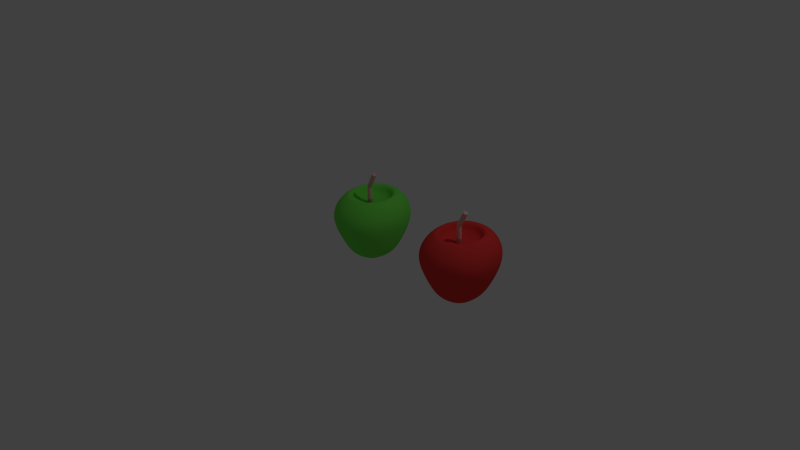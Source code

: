 # Source: maca.blend  (saved by Blender 2.76.0; exported with 4.5.12 LTS)
import bpy
from mathutils import Matrix  # noqa: F401  (used for matrix-valued properties, if any)

bpy.ops.wm.read_factory_settings(use_empty=True)
scene = bpy.context.scene
scene.name = 'Scene'

# ---- collections
col_collection_1 = bpy.data.collections.new('Collection 1'); scene.collection.children.link(col_collection_1)
col_collection_5 = bpy.data.collections.new('Collection 5'); scene.collection.children.link(col_collection_5)

# ---- materials (node trees are filled in below, after node groups)
mat_material = bpy.data.materials.new('Material')
mat_material.alpha_threshold = 0.0
mat_material.use_transparent_shadow = False
mat_material.diffuse_color = (0.1722, 0.8, 0.08638, 1.0)
mat_material.roughness = 0.5
mat_material.line_color = (0.0, 0.0, 0.0, 1.0)
mat_material_004 = bpy.data.materials.new('Material.004')
mat_material_004.alpha_threshold = 0.0
mat_material_004.use_transparent_shadow = False
mat_material_004.diffuse_color = (0.8, 0.04736, 0.04305, 1.0)
mat_material_004.roughness = 0.5
mat_material_004.line_color = (0.0, 0.0, 0.0, 1.0)
mat_material_001 = bpy.data.materials.new('Material.001')
mat_material_001.alpha_threshold = 0.0
mat_material_001.use_transparent_shadow = False
mat_material_001.diffuse_color = (0.8, 0.4604, 0.4117, 1.0)
mat_material_001.roughness = 0.5
mat_material_003 = bpy.data.materials.new('Material.003')
mat_material_003.alpha_threshold = 0.0
mat_material_003.use_transparent_shadow = False
mat_material_003.diffuse_color = (0.8, 0.4604, 0.4117, 1.0)
mat_material_003.roughness = 0.5

# ---- material node trees

# ---- world
world_world = bpy.data.worlds.new('World'); scene.world = world_world
world_world.color = (0.05088, 0.05088, 0.05088)
world_world.use_sun_shadow = False
world_world.sun_shadow_jitter_overblur = 0.0
world_world.cycles.sampling_method = 'MANUAL'
world_world.cycles.sample_map_resolution = 256

# ---- cameras
cam_camera = bpy.data.cameras.new('Camera')
cam_camera.clip_end = 100.0
cam_camera.lens = 35.0
cam_camera.sensor_width = 32.0
cam_camera.sensor_height = 18.0
cam_camera.ortho_scale = 7.314
cam_camera.dof.focus_distance = 0.0
cam_camera.dof.aperture_fstop = 128.0

# ---- lights
light_lamp = bpy.data.lights.new('Lamp', 'POINT')
light_lamp.transmission_factor = 0.0
light_lamp.cutoff_distance = 30.0
light_lamp.energy = 100.0
light_lamp.shadow_buffer_clip_start = 1.001
light_lamp.shadow_soft_size = 0.1
light_lamp.shadow_maximum_resolution = 0.006
light_lamp.use_absolute_resolution = True
light_lamp.cycles.use_multiple_importance_sampling = False

# ---- meshes
me_cube = bpy.data.meshes.new('Cube')
me_cube.from_pydata([(0.5679, 0.5767, -1.584), (0.5679, -0.5726, -1.584), (-0.5815, -0.5726, -1.584), (-0.5815, 0.5767, -1.584), (0.5571, 0.5661, 1.0), (0.5571, -0.562, 1.0), (-0.571, -0.562, 1.0), (-0.571, 0.5661, 1.0), (1.0, 1.0, 0.7111), (1.0, 1.0, -0.6349), (0.9524, -0.9795, -0.5977), (-0.9376, -0.9795, -0.5977), (-1.0, 1.0, -0.6349), (0.9524, -0.9795, 0.6744), (-0.9376, -0.9795, 0.6744), (-1.0, 1.0, 0.7111), (1.179, 1.177, 0.08786), (1.179, -1.178, 0.08786), (0.7504, 0.009179, -1.584), (-0.7607, 0.009179, -1.584), (-0.03605, -1.435, -0.5977), (-0.03286, 0.8379, 1.0), (-0.03318, 0.8536, -1.584), (-0.03318, -0.8495, -1.584), (-0.03286, -0.8337, 1.0), (-0.04593, 1.482, -0.6349), (-0.04593, 1.482, 0.7111), (-0.03605, -1.435, 0.6744), (0.7362, 0.009097, 1.0), (-0.7469, 0.009098, 1.0), (1.253, -0.02276, -0.5977), (-1.232, -0.02276, 0.6744), (-1.232, -0.02276, -0.5977), (1.253, -0.02276, 0.6744), (-0.03983, 0.01262, -1.584), (-1.175, -1.178, 0.08786), (-1.175, 1.177, 0.08786), (-0.05217, -1.745, 0.08786), (1.475, -0.0212, 0.08538), (-0.05217, 1.744, 0.08786), (-1.543, 0.01407, 0.08786), (0.7362, 0.009097, 0.5322), (0.5571, -0.562, 0.5322), (-0.03286, 0.8379, 0.5322), (-0.571, 0.5661, 0.5322), (-0.03286, -0.8337, 0.5322), (-0.571, -0.562, 0.5322), (-0.7469, 0.009098, 0.5322), (-0.03939, 0.01247, 0.5322), (0.5571, 0.5661, 0.5322)], [], [(34, 23, 2, 19), (24, 5, 42, 45), (33, 28, 5, 13), (27, 24, 6, 14), (31, 29, 7, 15), (25, 22, 3, 12), (39, 25, 12, 36), (19, 32, 12, 3), (23, 20, 11, 2), (18, 30, 10, 1), (21, 26, 15, 7), (40, 31, 15, 36), (37, 27, 14, 35), (38, 33, 13, 17), (17, 13, 27, 37), (4, 8, 26, 21), (1, 10, 20, 23), (16, 9, 25, 39), (9, 0, 22, 25), (13, 5, 24, 27), (21, 7, 44, 43), (18, 1, 23, 34), (0, 18, 34, 22), (7, 29, 47, 44), (16, 8, 33, 38), (35, 14, 31, 40), (0, 9, 30, 18), (2, 11, 32, 19), (14, 6, 29, 31), (8, 4, 28, 33), (29, 6, 46, 47), (22, 34, 19, 3), (11, 35, 40, 32), (9, 16, 38, 30), (8, 16, 39, 26), (10, 17, 37, 20), (30, 38, 17, 10), (20, 37, 35, 11), (32, 40, 36, 12), (26, 39, 36, 15), (48, 47, 46, 45), (41, 48, 45, 42), (49, 43, 48, 41), (43, 44, 47, 48), (4, 21, 43, 49), (28, 4, 49, 41), (6, 24, 45, 46), (5, 28, 41, 42)])
me_cube.materials.append(mat_material)
me_cube.use_remesh_preserve_volume = False
me_cube.use_remesh_preserve_attributes = False
me_cube.use_mirror_vertex_groups = False
me_cube.update()
me_cube_001 = bpy.data.meshes.new('Cube.001')
me_cube_001.from_pydata([(0.5679, 0.5767, -1.584), (0.5679, -0.5726, -1.584), (-0.5815, -0.5726, -1.584), (-0.5815, 0.5767, -1.584), (0.5571, 0.5661, 1.0), (0.5571, -0.562, 1.0), (-0.571, -0.562, 1.0), (-0.571, 0.5661, 1.0), (1.0, 1.0, 0.7111), (1.0, 1.0, -0.6349), (0.9524, -0.9795, -0.5977), (-0.9376, -0.9795, -0.5977), (-1.0, 1.0, -0.6349), (0.9524, -0.9795, 0.6744), (-0.9376, -0.9795, 0.6744), (-1.0, 1.0, 0.7111), (1.179, 1.177, 0.08786), (1.179, -1.178, 0.08786), (0.7504, 0.009179, -1.584), (-0.7607, 0.009179, -1.584), (-0.03605, -1.435, -0.5977), (-0.03286, 0.8379, 1.0), (-0.03318, 0.8536, -1.584), (-0.03318, -0.8495, -1.584), (-0.03286, -0.8337, 1.0), (-0.04593, 1.482, -0.6349), (-0.04593, 1.482, 0.7111), (-0.03605, -1.435, 0.6744), (0.7362, 0.009097, 1.0), (-0.7469, 0.009098, 1.0), (1.253, -0.02276, -0.5977), (-1.232, -0.02276, 0.6744), (-1.232, -0.02276, -0.5977), (1.253, -0.02276, 0.6744), (-0.03983, 0.01262, -1.584), (-1.175, -1.178, 0.08786), (-1.175, 1.177, 0.08786), (-0.05217, -1.745, 0.08786), (1.475, -0.0212, 0.08538), (-0.05217, 1.744, 0.08786), (-1.543, 0.01407, 0.08786), (0.7362, 0.009097, 0.5322), (0.5571, -0.562, 0.5322), (-0.03286, 0.8379, 0.5322), (-0.571, 0.5661, 0.5322), (-0.03286, -0.8337, 0.5322), (-0.571, -0.562, 0.5322), (-0.7469, 0.009098, 0.5322), (-0.03939, 0.01247, 0.5322), (0.5571, 0.5661, 0.5322)], [], [(34, 23, 2, 19), (24, 5, 42, 45), (33, 28, 5, 13), (27, 24, 6, 14), (31, 29, 7, 15), (25, 22, 3, 12), (39, 25, 12, 36), (19, 32, 12, 3), (23, 20, 11, 2), (18, 30, 10, 1), (21, 26, 15, 7), (40, 31, 15, 36), (37, 27, 14, 35), (38, 33, 13, 17), (17, 13, 27, 37), (4, 8, 26, 21), (1, 10, 20, 23), (16, 9, 25, 39), (9, 0, 22, 25), (13, 5, 24, 27), (21, 7, 44, 43), (18, 1, 23, 34), (0, 18, 34, 22), (7, 29, 47, 44), (16, 8, 33, 38), (35, 14, 31, 40), (0, 9, 30, 18), (2, 11, 32, 19), (14, 6, 29, 31), (8, 4, 28, 33), (29, 6, 46, 47), (22, 34, 19, 3), (11, 35, 40, 32), (9, 16, 38, 30), (8, 16, 39, 26), (10, 17, 37, 20), (30, 38, 17, 10), (20, 37, 35, 11), (32, 40, 36, 12), (26, 39, 36, 15), (48, 47, 46, 45), (41, 48, 45, 42), (49, 43, 48, 41), (43, 44, 47, 48), (4, 21, 43, 49), (28, 4, 49, 41), (6, 24, 45, 46), (5, 28, 41, 42)])
me_cube_001.materials.append(mat_material_004)
me_cube_001.use_remesh_preserve_volume = False
me_cube_001.use_remesh_preserve_attributes = False
me_cube_001.use_mirror_vertex_groups = False
me_cube_001.update()
me_cylinder = bpy.data.meshes.new('Cylinder')
me_cylinder.from_pydata([(0.0, 1.0, -1.0), (0.0, 1.0, 1.0), (0.1951, 0.9808, -1.0), (0.1951, 0.9808, 1.0), (0.3827, 0.9239, -1.0), (0.3827, 0.9239, 1.0), (0.5556, 0.8315, -1.0), (0.5556, 0.8315, 1.0), (0.7071, 0.7071, -1.0), (0.7071, 0.7071, 1.0), (0.8315, 0.5556, -1.0), (0.8315, 0.5556, 1.0), (0.9239, 0.3827, -1.0), (0.9239, 0.3827, 1.0), (0.9808, 0.1951, -1.0), (0.9808, 0.1951, 1.0), (1.0, 7.55e-08, -1.0), (1.0, 7.55e-08, 1.0), (0.9808, -0.1951, -1.0), (0.9808, -0.1951, 1.0), (0.9239, -0.3827, -1.0), (0.9239, -0.3827, 1.0), (0.8315, -0.5556, -1.0), (0.8315, -0.5556, 1.0), (0.7071, -0.7071, -1.0), (0.7071, -0.7071, 1.0), (0.5556, -0.8315, -1.0), (0.5556, -0.8315, 1.0), (0.3827, -0.9239, -1.0), (0.3827, -0.9239, 1.0), (0.1951, -0.9808, -1.0), (0.1951, -0.9808, 1.0), (-3.258e-07, -1.0, -1.0), (-3.258e-07, -1.0, 1.0), (-0.1951, -0.9808, -1.0), (-0.1951, -0.9808, 1.0), (-0.3827, -0.9239, -1.0), (-0.3827, -0.9239, 1.0), (-0.5556, -0.8315, -1.0), (-0.5556, -0.8315, 1.0), (-0.7071, -0.7071, -1.0), (-0.7071, -0.7071, 1.0), (-0.8315, -0.5556, -1.0), (-0.8315, -0.5556, 1.0), (-0.9239, -0.3827, -1.0), (-0.9239, -0.3827, 1.0), (-0.9808, -0.1951, -1.0), (-0.9808, -0.1951, 1.0), (-1.0, 9.656e-07, -1.0), (-1.0, 9.656e-07, 1.0), (-0.9808, 0.1951, -1.0), (-0.9808, 0.1951, 1.0), (-0.9239, 0.3827, -1.0), (-0.9239, 0.3827, 1.0), (-0.8315, 0.5556, -1.0), (-0.8315, 0.5556, 1.0), (-0.7071, 0.7071, -1.0), (-0.7071, 0.7071, 1.0), (-0.5556, 0.8315, -1.0), (-0.5556, 0.8315, 1.0), (-0.3827, 0.9239, -1.0), (-0.3827, 0.9239, 1.0), (-0.1951, 0.9808, -1.0), (-0.1951, 0.9808, 1.0), (0.0, 1.0, -1.0), (0.1951, 0.9808, -1.0), (0.1951, 0.9808, 1.0), (0.0, 1.0, 1.0), (0.3827, 0.9239, -1.0), (0.3827, 0.9239, 1.0), (0.5556, 0.8315, -1.0), (0.5556, 0.8315, 1.0), (0.7071, 0.7071, -1.0), (0.7071, 0.7071, 1.0), (0.8315, 0.5556, -1.0), (0.8315, 0.5556, 1.0), (0.9239, 0.3827, -1.0), (0.9239, 0.3827, 1.0), (0.9808, 0.1951, -1.0), (0.9808, 0.1951, 1.0), (1.0, 7.55e-08, -1.0), (1.0, 7.55e-08, 1.0), (0.9808, -0.1951, -1.0), (0.9808, -0.1951, 1.0), (0.9239, -0.3827, -1.0), (0.9239, -0.3827, 1.0), (0.8315, -0.5556, -1.0), (0.8315, -0.5556, 1.0), (0.7071, -0.7071, -1.0), (0.7071, -0.7071, 1.0), (0.5556, -0.8315, -1.0), (0.5556, -0.8315, 1.0), (0.3827, -0.9239, -1.0), (0.3827, -0.9239, 1.0), (0.1951, -0.9808, -1.0), (0.1951, -0.9808, 1.0), (-3.258e-07, -1.0, -1.0), (-3.258e-07, -1.0, 1.0), (-0.1951, -0.9808, -1.0), (-0.1951, -0.9808, 1.0), (-0.3827, -0.9239, -1.0), (-0.3827, -0.9239, 1.0), (-0.5556, -0.8315, -1.0), (-0.5556, -0.8315, 1.0), (-0.7071, -0.7071, -1.0), (-0.7071, -0.7071, 1.0), (-0.8315, -0.5556, -1.0), (-0.8315, -0.5556, 1.0), (-0.9239, -0.3827, -1.0), (-0.9239, -0.3827, 1.0), (-0.9808, -0.1951, -1.0), (-0.9808, -0.1951, 1.0), (-1.0, 9.656e-07, -1.0), (-1.0, 9.656e-07, 1.0), (-0.9808, 0.1951, -1.0), (-0.9808, 0.1951, 1.0), (-0.9239, 0.3827, -1.0), (-0.9239, 0.3827, 1.0), (-0.8315, 0.5556, -1.0), (-0.8315, 0.5556, 1.0), (-0.7071, 0.7071, -1.0), (-0.7071, 0.7071, 1.0), (-0.5556, 0.8315, -1.0), (-0.5556, 0.8315, 1.0), (-0.3827, 0.9239, -1.0), (-0.3827, 0.9239, 1.0), (-0.1951, 0.9808, -1.0), (-0.1951, 0.9808, 1.0), (3.321e-07, 1.0, -6.634), (0.1748, 0.9808, -6.721), (0.3429, 0.9239, -6.804), (0.4978, 0.8315, -6.881), (0.6336, 0.7071, -6.948), (0.745, 0.5556, -7.003), (0.8278, 0.3827, -7.044), (0.8788, 0.1951, -7.07), (0.896, 7.55e-08, -7.078), (0.8788, -0.1951, -7.07), (0.8278, -0.3827, -7.044), (0.745, -0.5556, -7.003), (0.6336, -0.7071, -6.948), (0.4978, -0.8315, -6.881), (0.3429, -0.9239, -6.804), (0.1748, -0.9808, -6.721), (4.018e-08, -1.0, -6.634), (-0.1748, -0.9808, -6.548), (-0.3429, -0.9239, -6.464), (-0.4978, -0.8315, -6.388), (-0.6336, -0.7071, -6.32), (-0.745, -0.5556, -6.265), (-0.8278, -0.3827, -6.224), (-0.8788, -0.1951, -6.199), (-0.896, 9.656e-07, -6.19), (-0.8788, 0.1951, -6.199), (-0.8278, 0.3827, -6.224), (-0.745, 0.5556, -6.265), (-0.6336, 0.7071, -6.32), (-0.4978, 0.8315, -6.388), (-0.3429, 0.9239, -6.464), (-0.1748, 0.9808, -6.548), (-3.128, 1.0, -12.95), (-2.954, 0.9808, -13.03), (-2.786, 0.9239, -13.12), (-2.631, 0.8315, -13.19), (-2.495, 0.7071, -13.26), (-2.383, 0.5556, -13.32), (-2.301, 0.3827, -13.36), (-2.25, 0.1951, -13.38), (-2.232, -3.568e-08, -13.39), (-2.25, -0.1951, -13.38), (-2.301, -0.3827, -13.36), (-2.383, -0.5556, -13.32), (-2.495, -0.7071, -13.26), (-2.631, -0.8315, -13.19), (-2.786, -0.9239, -13.12), (-2.954, -0.9808, -13.03), (-3.128, -1.0, -12.95), (-3.303, -0.9808, -12.86), (-3.471, -0.9239, -12.78), (-3.626, -0.8315, -12.7), (-3.762, -0.7071, -12.63), (-3.873, -0.5556, -12.58), (-3.956, -0.3827, -12.54), (-4.007, -0.1951, -12.51), (-4.024, 8.544e-07, -12.5), (-4.007, 0.1951, -12.51), (-3.956, 0.3827, -12.54), (-3.873, 0.5556, -12.58), (-3.762, 0.7071, -12.63), (-3.626, 0.8315, -12.7), (-3.471, 0.9239, -12.78), (-3.303, 0.9808, -12.86)], [], [(0, 2, 3, 1), (2, 4, 5, 3), (4, 6, 7, 5), (6, 8, 9, 7), (8, 10, 11, 9), (10, 12, 13, 11), (12, 14, 15, 13), (14, 16, 17, 15), (16, 18, 19, 17), (18, 20, 21, 19), (20, 22, 23, 21), (22, 24, 25, 23), (24, 26, 27, 25), (26, 28, 29, 27), (28, 30, 31, 29), (30, 32, 33, 31), (32, 34, 35, 33), (34, 36, 37, 35), (36, 38, 39, 37), (38, 40, 41, 39), (40, 42, 43, 41), (42, 44, 45, 43), (44, 46, 47, 45), (46, 48, 49, 47), (48, 50, 51, 49), (50, 52, 53, 51), (52, 54, 55, 53), (54, 56, 57, 55), (56, 58, 59, 57), (58, 60, 61, 59), (3, 5, 7, 9, 11, 13, 15, 17, 19, 21, 23, 25, 27, 29, 31, 33, 35, 37, 39, 41, 43, 45, 47, 49, 51, 53, 55, 57, 59, 61, 63, 1), (62, 0, 1, 63), (60, 62, 63, 61), (0, 62, 60, 58, 56, 54, 52, 50, 48, 46, 44, 42, 40, 38, 36, 34, 32, 30, 28, 26, 24, 22, 20, 18, 16, 14, 12, 10, 8, 6, 4, 2), (64, 67, 66, 65), (65, 66, 69, 68), (68, 69, 71, 70), (70, 71, 73, 72), (72, 73, 75, 74), (74, 75, 77, 76), (76, 77, 79, 78), (78, 79, 81, 80), (80, 81, 83, 82), (82, 83, 85, 84), (84, 85, 87, 86), (86, 87, 89, 88), (88, 89, 91, 90), (90, 91, 93, 92), (92, 93, 95, 94), (94, 95, 97, 96), (96, 97, 99, 98), (98, 99, 101, 100), (100, 101, 103, 102), (102, 103, 105, 104), (104, 105, 107, 106), (106, 107, 109, 108), (108, 109, 111, 110), (110, 111, 113, 112), (112, 113, 115, 114), (114, 115, 117, 116), (116, 117, 119, 118), (118, 119, 121, 120), (120, 121, 123, 122), (122, 123, 125, 124), (66, 67, 127, 125, 123, 121, 119, 117, 115, 113, 111, 109, 107, 105, 103, 101, 99, 97, 95, 93, 91, 89, 87, 85, 83, 81, 79, 77, 75, 73, 71, 69), (126, 127, 67, 64), (124, 125, 127, 126), (104, 106, 149, 148), (147, 148, 180, 179), (122, 124, 158, 157), (78, 80, 136, 135), (96, 98, 145, 144), (114, 116, 154, 153), (70, 72, 132, 131), (88, 90, 141, 140), (106, 108, 150, 149), (124, 126, 159, 158), (80, 82, 137, 136), (98, 100, 146, 145), (116, 118, 155, 154), (72, 74, 133, 132), (90, 92, 142, 141), (64, 65, 129, 128), (108, 110, 151, 150), (126, 64, 128, 159), (82, 84, 138, 137), (100, 102, 147, 146), (118, 120, 156, 155), (74, 76, 134, 133), (92, 94, 143, 142), (110, 112, 152, 151), (65, 68, 130, 129), (84, 86, 139, 138), (102, 104, 148, 147), (120, 122, 157, 156), (76, 78, 135, 134), (94, 96, 144, 143), (112, 114, 153, 152), (68, 70, 131, 130), (86, 88, 140, 139), (160, 161, 162, 163, 164, 165, 166, 167, 168, 169, 170, 171, 172, 173, 174, 175, 176, 177, 178, 179, 180, 181, 182, 183, 184, 185, 186, 187, 188, 189, 190, 191), (134, 135, 167, 166), (148, 149, 181, 180), (135, 136, 168, 167), (149, 150, 182, 181), (136, 137, 169, 168), (150, 151, 183, 182), (137, 138, 170, 169), (151, 152, 184, 183), (138, 139, 171, 170), (152, 153, 185, 184), (139, 140, 172, 171), (153, 154, 186, 185), (140, 141, 173, 172), (154, 155, 187, 186), (141, 142, 174, 173), (128, 129, 161, 160), (155, 156, 188, 187), (142, 143, 175, 174), (129, 130, 162, 161), (156, 157, 189, 188), (143, 144, 176, 175), (130, 131, 163, 162), (157, 158, 190, 189), (144, 145, 177, 176), (131, 132, 164, 163), (158, 159, 191, 190), (145, 146, 178, 177), (132, 133, 165, 164), (159, 128, 160, 191), (146, 147, 179, 178), (133, 134, 166, 165)])
me_cylinder.materials.append(mat_material_001)
me_cylinder.use_remesh_preserve_volume = False
me_cylinder.use_remesh_preserve_attributes = False
me_cylinder.use_mirror_vertex_groups = False
me_cylinder.update()
me_cylinder_001 = bpy.data.meshes.new('Cylinder.001')
me_cylinder_001.from_pydata([(0.0, 1.0, -1.0), (0.0, 1.0, 1.0), (0.1951, 0.9808, -1.0), (0.1951, 0.9808, 1.0), (0.3827, 0.9239, -1.0), (0.3827, 0.9239, 1.0), (0.5556, 0.8315, -1.0), (0.5556, 0.8315, 1.0), (0.7071, 0.7071, -1.0), (0.7071, 0.7071, 1.0), (0.8315, 0.5556, -1.0), (0.8315, 0.5556, 1.0), (0.9239, 0.3827, -1.0), (0.9239, 0.3827, 1.0), (0.9808, 0.1951, -1.0), (0.9808, 0.1951, 1.0), (1.0, 7.55e-08, -1.0), (1.0, 7.55e-08, 1.0), (0.9808, -0.1951, -1.0), (0.9808, -0.1951, 1.0), (0.9239, -0.3827, -1.0), (0.9239, -0.3827, 1.0), (0.8315, -0.5556, -1.0), (0.8315, -0.5556, 1.0), (0.7071, -0.7071, -1.0), (0.7071, -0.7071, 1.0), (0.5556, -0.8315, -1.0), (0.5556, -0.8315, 1.0), (0.3827, -0.9239, -1.0), (0.3827, -0.9239, 1.0), (0.1951, -0.9808, -1.0), (0.1951, -0.9808, 1.0), (-3.258e-07, -1.0, -1.0), (-3.258e-07, -1.0, 1.0), (-0.1951, -0.9808, -1.0), (-0.1951, -0.9808, 1.0), (-0.3827, -0.9239, -1.0), (-0.3827, -0.9239, 1.0), (-0.5556, -0.8315, -1.0), (-0.5556, -0.8315, 1.0), (-0.7071, -0.7071, -1.0), (-0.7071, -0.7071, 1.0), (-0.8315, -0.5556, -1.0), (-0.8315, -0.5556, 1.0), (-0.9239, -0.3827, -1.0), (-0.9239, -0.3827, 1.0), (-0.9808, -0.1951, -1.0), (-0.9808, -0.1951, 1.0), (-1.0, 9.656e-07, -1.0), (-1.0, 9.656e-07, 1.0), (-0.9808, 0.1951, -1.0), (-0.9808, 0.1951, 1.0), (-0.9239, 0.3827, -1.0), (-0.9239, 0.3827, 1.0), (-0.8315, 0.5556, -1.0), (-0.8315, 0.5556, 1.0), (-0.7071, 0.7071, -1.0), (-0.7071, 0.7071, 1.0), (-0.5556, 0.8315, -1.0), (-0.5556, 0.8315, 1.0), (-0.3827, 0.9239, -1.0), (-0.3827, 0.9239, 1.0), (-0.1951, 0.9808, -1.0), (-0.1951, 0.9808, 1.0), (0.0, 1.0, -1.0), (0.1951, 0.9808, -1.0), (0.1951, 0.9808, 1.0), (0.0, 1.0, 1.0), (0.3827, 0.9239, -1.0), (0.3827, 0.9239, 1.0), (0.5556, 0.8315, -1.0), (0.5556, 0.8315, 1.0), (0.7071, 0.7071, -1.0), (0.7071, 0.7071, 1.0), (0.8315, 0.5556, -1.0), (0.8315, 0.5556, 1.0), (0.9239, 0.3827, -1.0), (0.9239, 0.3827, 1.0), (0.9808, 0.1951, -1.0), (0.9808, 0.1951, 1.0), (1.0, 7.55e-08, -1.0), (1.0, 7.55e-08, 1.0), (0.9808, -0.1951, -1.0), (0.9808, -0.1951, 1.0), (0.9239, -0.3827, -1.0), (0.9239, -0.3827, 1.0), (0.8315, -0.5556, -1.0), (0.8315, -0.5556, 1.0), (0.7071, -0.7071, -1.0), (0.7071, -0.7071, 1.0), (0.5556, -0.8315, -1.0), (0.5556, -0.8315, 1.0), (0.3827, -0.9239, -1.0), (0.3827, -0.9239, 1.0), (0.1951, -0.9808, -1.0), (0.1951, -0.9808, 1.0), (-3.258e-07, -1.0, -1.0), (-3.258e-07, -1.0, 1.0), (-0.1951, -0.9808, -1.0), (-0.1951, -0.9808, 1.0), (-0.3827, -0.9239, -1.0), (-0.3827, -0.9239, 1.0), (-0.5556, -0.8315, -1.0), (-0.5556, -0.8315, 1.0), (-0.7071, -0.7071, -1.0), (-0.7071, -0.7071, 1.0), (-0.8315, -0.5556, -1.0), (-0.8315, -0.5556, 1.0), (-0.9239, -0.3827, -1.0), (-0.9239, -0.3827, 1.0), (-0.9808, -0.1951, -1.0), (-0.9808, -0.1951, 1.0), (-1.0, 9.656e-07, -1.0), (-1.0, 9.656e-07, 1.0), (-0.9808, 0.1951, -1.0), (-0.9808, 0.1951, 1.0), (-0.9239, 0.3827, -1.0), (-0.9239, 0.3827, 1.0), (-0.8315, 0.5556, -1.0), (-0.8315, 0.5556, 1.0), (-0.7071, 0.7071, -1.0), (-0.7071, 0.7071, 1.0), (-0.5556, 0.8315, -1.0), (-0.5556, 0.8315, 1.0), (-0.3827, 0.9239, -1.0), (-0.3827, 0.9239, 1.0), (-0.1951, 0.9808, -1.0), (-0.1951, 0.9808, 1.0), (3.321e-07, 1.0, -6.634), (0.1748, 0.9808, -6.721), (0.3429, 0.9239, -6.804), (0.4978, 0.8315, -6.881), (0.6336, 0.7071, -6.948), (0.745, 0.5556, -7.003), (0.8278, 0.3827, -7.044), (0.8788, 0.1951, -7.07), (0.896, 7.55e-08, -7.078), (0.8788, -0.1951, -7.07), (0.8278, -0.3827, -7.044), (0.745, -0.5556, -7.003), (0.6336, -0.7071, -6.948), (0.4978, -0.8315, -6.881), (0.3429, -0.9239, -6.804), (0.1748, -0.9808, -6.721), (4.018e-08, -1.0, -6.634), (-0.1748, -0.9808, -6.548), (-0.3429, -0.9239, -6.464), (-0.4978, -0.8315, -6.388), (-0.6336, -0.7071, -6.32), (-0.745, -0.5556, -6.265), (-0.8278, -0.3827, -6.224), (-0.8788, -0.1951, -6.199), (-0.896, 9.656e-07, -6.19), (-0.8788, 0.1951, -6.199), (-0.8278, 0.3827, -6.224), (-0.745, 0.5556, -6.265), (-0.6336, 0.7071, -6.32), (-0.4978, 0.8315, -6.388), (-0.3429, 0.9239, -6.464), (-0.1748, 0.9808, -6.548), (-3.128, 1.0, -12.95), (-2.954, 0.9808, -13.03), (-2.786, 0.9239, -13.12), (-2.631, 0.8315, -13.19), (-2.495, 0.7071, -13.26), (-2.383, 0.5556, -13.32), (-2.301, 0.3827, -13.36), (-2.25, 0.1951, -13.38), (-2.232, -3.568e-08, -13.39), (-2.25, -0.1951, -13.38), (-2.301, -0.3827, -13.36), (-2.383, -0.5556, -13.32), (-2.495, -0.7071, -13.26), (-2.631, -0.8315, -13.19), (-2.786, -0.9239, -13.12), (-2.954, -0.9808, -13.03), (-3.128, -1.0, -12.95), (-3.303, -0.9808, -12.86), (-3.471, -0.9239, -12.78), (-3.626, -0.8315, -12.7), (-3.762, -0.7071, -12.63), (-3.873, -0.5556, -12.58), (-3.956, -0.3827, -12.54), (-4.007, -0.1951, -12.51), (-4.024, 8.544e-07, -12.5), (-4.007, 0.1951, -12.51), (-3.956, 0.3827, -12.54), (-3.873, 0.5556, -12.58), (-3.762, 0.7071, -12.63), (-3.626, 0.8315, -12.7), (-3.471, 0.9239, -12.78), (-3.303, 0.9808, -12.86)], [], [(0, 2, 3, 1), (2, 4, 5, 3), (4, 6, 7, 5), (6, 8, 9, 7), (8, 10, 11, 9), (10, 12, 13, 11), (12, 14, 15, 13), (14, 16, 17, 15), (16, 18, 19, 17), (18, 20, 21, 19), (20, 22, 23, 21), (22, 24, 25, 23), (24, 26, 27, 25), (26, 28, 29, 27), (28, 30, 31, 29), (30, 32, 33, 31), (32, 34, 35, 33), (34, 36, 37, 35), (36, 38, 39, 37), (38, 40, 41, 39), (40, 42, 43, 41), (42, 44, 45, 43), (44, 46, 47, 45), (46, 48, 49, 47), (48, 50, 51, 49), (50, 52, 53, 51), (52, 54, 55, 53), (54, 56, 57, 55), (56, 58, 59, 57), (58, 60, 61, 59), (3, 5, 7, 9, 11, 13, 15, 17, 19, 21, 23, 25, 27, 29, 31, 33, 35, 37, 39, 41, 43, 45, 47, 49, 51, 53, 55, 57, 59, 61, 63, 1), (62, 0, 1, 63), (60, 62, 63, 61), (0, 62, 60, 58, 56, 54, 52, 50, 48, 46, 44, 42, 40, 38, 36, 34, 32, 30, 28, 26, 24, 22, 20, 18, 16, 14, 12, 10, 8, 6, 4, 2), (64, 67, 66, 65), (65, 66, 69, 68), (68, 69, 71, 70), (70, 71, 73, 72), (72, 73, 75, 74), (74, 75, 77, 76), (76, 77, 79, 78), (78, 79, 81, 80), (80, 81, 83, 82), (82, 83, 85, 84), (84, 85, 87, 86), (86, 87, 89, 88), (88, 89, 91, 90), (90, 91, 93, 92), (92, 93, 95, 94), (94, 95, 97, 96), (96, 97, 99, 98), (98, 99, 101, 100), (100, 101, 103, 102), (102, 103, 105, 104), (104, 105, 107, 106), (106, 107, 109, 108), (108, 109, 111, 110), (110, 111, 113, 112), (112, 113, 115, 114), (114, 115, 117, 116), (116, 117, 119, 118), (118, 119, 121, 120), (120, 121, 123, 122), (122, 123, 125, 124), (66, 67, 127, 125, 123, 121, 119, 117, 115, 113, 111, 109, 107, 105, 103, 101, 99, 97, 95, 93, 91, 89, 87, 85, 83, 81, 79, 77, 75, 73, 71, 69), (126, 127, 67, 64), (124, 125, 127, 126), (104, 106, 149, 148), (147, 148, 180, 179), (122, 124, 158, 157), (78, 80, 136, 135), (96, 98, 145, 144), (114, 116, 154, 153), (70, 72, 132, 131), (88, 90, 141, 140), (106, 108, 150, 149), (124, 126, 159, 158), (80, 82, 137, 136), (98, 100, 146, 145), (116, 118, 155, 154), (72, 74, 133, 132), (90, 92, 142, 141), (64, 65, 129, 128), (108, 110, 151, 150), (126, 64, 128, 159), (82, 84, 138, 137), (100, 102, 147, 146), (118, 120, 156, 155), (74, 76, 134, 133), (92, 94, 143, 142), (110, 112, 152, 151), (65, 68, 130, 129), (84, 86, 139, 138), (102, 104, 148, 147), (120, 122, 157, 156), (76, 78, 135, 134), (94, 96, 144, 143), (112, 114, 153, 152), (68, 70, 131, 130), (86, 88, 140, 139), (160, 161, 162, 163, 164, 165, 166, 167, 168, 169, 170, 171, 172, 173, 174, 175, 176, 177, 178, 179, 180, 181, 182, 183, 184, 185, 186, 187, 188, 189, 190, 191), (134, 135, 167, 166), (148, 149, 181, 180), (135, 136, 168, 167), (149, 150, 182, 181), (136, 137, 169, 168), (150, 151, 183, 182), (137, 138, 170, 169), (151, 152, 184, 183), (138, 139, 171, 170), (152, 153, 185, 184), (139, 140, 172, 171), (153, 154, 186, 185), (140, 141, 173, 172), (154, 155, 187, 186), (141, 142, 174, 173), (128, 129, 161, 160), (155, 156, 188, 187), (142, 143, 175, 174), (129, 130, 162, 161), (156, 157, 189, 188), (143, 144, 176, 175), (130, 131, 163, 162), (157, 158, 190, 189), (144, 145, 177, 176), (131, 132, 164, 163), (158, 159, 191, 190), (145, 146, 178, 177), (132, 133, 165, 164), (159, 128, 160, 191), (146, 147, 179, 178), (133, 134, 166, 165)])
me_cylinder_001.materials.append(mat_material_003)
me_cylinder_001.use_remesh_preserve_volume = False
me_cylinder_001.use_remesh_preserve_attributes = False
me_cylinder_001.use_mirror_vertex_groups = False
me_cylinder_001.update()

# ---- objects
ob_cube = bpy.data.objects.new('Cube', me_cube)
ob_lamp = bpy.data.objects.new('Lamp', light_lamp)
ob_camera = bpy.data.objects.new('Camera', cam_camera)
ob_cube_001 = bpy.data.objects.new('Cube.001', me_cube_001)
ob_cylinder = bpy.data.objects.new('Cylinder', me_cylinder)
ob_cylinder_001 = bpy.data.objects.new('Cylinder.001', me_cylinder_001)

# ---- transforms, parenting, visibility, modifiers, constraints
ob_cube.location = (0.0, 0.0, 0.5595)
ob_cube.scale = (0.3429, 0.3429, 0.3429)
ob_cube.lock_rotations_4d = False
ob_cube.empty_display_type = 'ARROWS'
ob_cube.lineart.crease_threshold = 0.0
_m = ob_cube.modifiers.new('Multires', 'MULTIRES')
_m.uv_smooth = 'PRESERVE_CORNERS'
_m.quality = 3
_m.levels = 2
_m.sculpt_levels = 2
_m.render_levels = 2
_m.show_only_control_edges = False
_m = ob_cube.modifiers.new('Subsurf', 'SUBSURF')
_m.uv_smooth = 'PRESERVE_CORNERS'
_m.quality = 2
_m.show_only_control_edges = False
_m.use_creases = False
_m = ob_cube.modifiers.new('Subsurf.001', 'SUBSURF')
_m.uv_smooth = 'PRESERVE_CORNERS'
_m.quality = 2
_m.show_only_control_edges = False
_m.use_creases = False
ob_lamp.location = (4.076, 1.005, 5.904)
ob_lamp.rotation_euler = (0.6503, 0.05522, 1.866)
ob_lamp.lock_rotations_4d = False
ob_lamp.empty_display_type = 'ARROWS'
ob_lamp.color = (0.0, 0.0, 0.0, 0.0)
ob_lamp.lineart.crease_threshold = 0.0
ob_camera.location = (7.481, -6.508, 5.344)
ob_camera.rotation_euler = (1.109, 0.01082, 0.8149)
ob_camera.lock_rotations_4d = False
ob_camera.empty_display_type = 'ARROWS'
ob_camera.color = (0.0, 0.0, 0.0, 0.0)
ob_camera.display_type = 'WIRE'
ob_camera.lineart.crease_threshold = 0.0
ob_cube_001.location = (1.515, 0.0, 0.5595)
ob_cube_001.scale = (0.3429, 0.3429, 0.3429)
ob_cube_001.lock_rotations_4d = False
ob_cube_001.empty_display_type = 'ARROWS'
ob_cube_001.lineart.crease_threshold = 0.0
_m = ob_cube_001.modifiers.new('Multires', 'MULTIRES')
_m.uv_smooth = 'PRESERVE_CORNERS'
_m.quality = 3
_m.levels = 2
_m.sculpt_levels = 2
_m.render_levels = 2
_m.show_only_control_edges = False
_m = ob_cube_001.modifiers.new('Subsurf', 'SUBSURF')
_m.uv_smooth = 'PRESERVE_CORNERS'
_m.quality = 2
_m.show_only_control_edges = False
_m.use_creases = False
_m = ob_cube_001.modifiers.new('Subsurf.001', 'SUBSURF')
_m.uv_smooth = 'PRESERVE_CORNERS'
_m.quality = 2
_m.show_only_control_edges = False
_m.use_creases = False
ob_cylinder.location = (0.0, -0.03466, 0.7705)
ob_cylinder.scale = (-0.02923, -0.02923, -0.02923)
ob_cylinder.lineart.crease_threshold = 0.0
ob_cylinder_001.location = (1.515, -0.03466, 0.7705)
ob_cylinder_001.scale = (-0.02923, -0.02923, -0.02923)
ob_cylinder_001.lineart.crease_threshold = 0.0

# ---- collection membership
col_collection_1.objects.link(ob_cube)
col_collection_1.objects.link(ob_lamp)
col_collection_1.objects.link(ob_camera)
col_collection_1.objects.link(ob_cube_001)
col_collection_5.objects.link(ob_cylinder)
col_collection_5.objects.link(ob_cylinder_001)

# ---- scene / render settings (as saved in the file)
scene.camera = ob_camera
scene.frame_start = 1; scene.frame_end = 250; scene.frame_set(1)
scene.render.engine = 'BLENDER_EEVEE_NEXT'
scene.render.resolution_percentage = 50
scene.render.dither_intensity = 0.0
scene.cycles.use_denoising = False
scene.cycles.samples = 10
scene.cycles.sampling_pattern = 'TABULATED_SOBOL'
scene.cycles.light_sampling_threshold = 0.0
scene.cycles.use_adaptive_sampling = False
scene.cycles.use_light_tree = False
scene.cycles.blur_glossy = 0.0
scene.cycles.pixel_filter_type = 'GAUSSIAN'
scene.cycles.sample_clamp_indirect = 0.0
scene.view_settings.view_transform = 'Standard'
bpy.context.view_layer.update()
